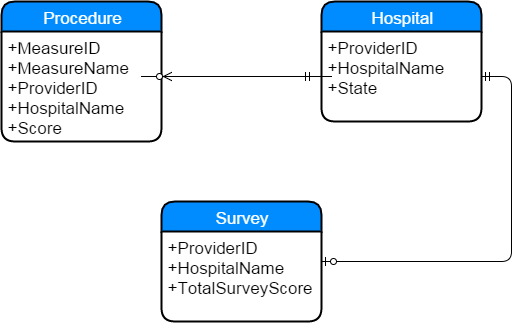

The diagram above was exported from draw.io. Its source (the exported page's mxGraphModel, read from the mxfile embedded in the PNG):
<mxGraphModel dx="829" dy="449" grid="1" gridSize="10" guides="1" tooltips="1" connect="1" arrows="1" fold="1" page="1" pageScale="1" pageWidth="826" pageHeight="1169" background="#ffffff" math="0">
  <root>
    <mxCell id="0" />
    <mxCell id="1" parent="0" />
    <mxCell id="2" value="Procedure" style="swimlane;html=1;childLayout=stackLayout;horizontal=1;startSize=30;horizontalStack=0;fillColor=#008cff;fontColor=#FFFFFF;rounded=1;fontSize=17;fontStyle=0;strokeWidth=2;resizeParent=0;resizeLast=1;shadow=0;dashed=0;align=center;whiteSpace=wrap;" vertex="1" parent="1">
      <mxGeometry x="220" y="220" width="160" height="140" as="geometry" />
    </mxCell>
    <mxCell id="3" value="&lt;div&gt;&lt;span style=&quot;line-height: 1.2&quot;&gt;+MeasureID&lt;/span&gt;&lt;/div&gt;&lt;div&gt;&lt;span style=&quot;line-height: 1.2&quot;&gt;+MeasureName&lt;/span&gt;&lt;br&gt;&lt;/div&gt;&lt;div&gt;+ProviderID&lt;/div&gt;&lt;div&gt;+HospitalName&lt;br&gt;+Score&lt;/div&gt;" style="whiteSpace=wrap;html=1;align=left;strokeColor=none;fillColor=none;spacingLeft=4;fontSize=17;verticalAlign=top;resizable=0;rotatable=0;part=1;" vertex="1" parent="2">
      <mxGeometry y="30" width="160" height="110" as="geometry" />
    </mxCell>
    <mxCell id="5" value="Hospital" style="swimlane;html=1;childLayout=stackLayout;horizontal=1;startSize=30;horizontalStack=0;fillColor=#008cff;fontColor=#FFFFFF;rounded=1;fontSize=17;fontStyle=0;strokeWidth=2;resizeParent=0;resizeLast=1;shadow=0;dashed=0;align=center;" vertex="1" parent="1">
      <mxGeometry x="540" y="220" width="160" height="120" as="geometry" />
    </mxCell>
    <mxCell id="6" value="+ProviderID&lt;br&gt;+HospitalName&lt;br&gt;+State" style="whiteSpace=wrap;html=1;align=left;strokeColor=none;fillColor=none;spacingLeft=4;fontSize=17;verticalAlign=top;resizable=0;rotatable=0;part=1;" vertex="1" parent="5">
      <mxGeometry y="30" width="160" height="90" as="geometry" />
    </mxCell>
    <mxCell id="7" value="Survey" style="swimlane;html=1;childLayout=stackLayout;horizontal=1;startSize=30;horizontalStack=0;fillColor=#008cff;fontColor=#FFFFFF;rounded=1;fontSize=17;fontStyle=0;strokeWidth=2;resizeParent=0;resizeLast=1;shadow=0;dashed=0;align=center;" vertex="1" parent="1">
      <mxGeometry x="380" y="420" width="160" height="120" as="geometry" />
    </mxCell>
    <mxCell id="8" value="+ProviderID&lt;br&gt;+HospitalName&lt;br&gt;+TotalSurveyScore" style="whiteSpace=wrap;html=1;align=left;strokeColor=none;fillColor=none;spacingLeft=4;fontSize=17;verticalAlign=top;resizable=0;rotatable=0;part=1;" vertex="1" parent="7">
      <mxGeometry y="30" width="160" height="90" as="geometry" />
    </mxCell>
    <mxCell id="9" value="" style="edgeStyle=entityRelationEdgeStyle;html=1;endArrow=ERzeroToMany;startArrow=ERmandOne;fontSize=13;" edge="1" parent="1">
      <mxGeometry width="100" height="100" relative="1" as="geometry">
        <mxPoint x="520" y="295" as="sourcePoint" />
        <mxPoint x="390" y="295" as="targetPoint" />
      </mxGeometry>
    </mxCell>
    <mxCell id="12" value="" style="edgeStyle=entityRelationEdgeStyle;html=1;endArrow=ERzeroToOne;startArrow=ERmandOne;fontSize=13;" edge="1" parent="1" target="7">
      <mxGeometry width="100" height="100" relative="1" as="geometry">
        <mxPoint x="700" y="295" as="sourcePoint" />
        <mxPoint x="530" y="140" as="targetPoint" />
      </mxGeometry>
    </mxCell>
  </root>
</mxGraphModel>